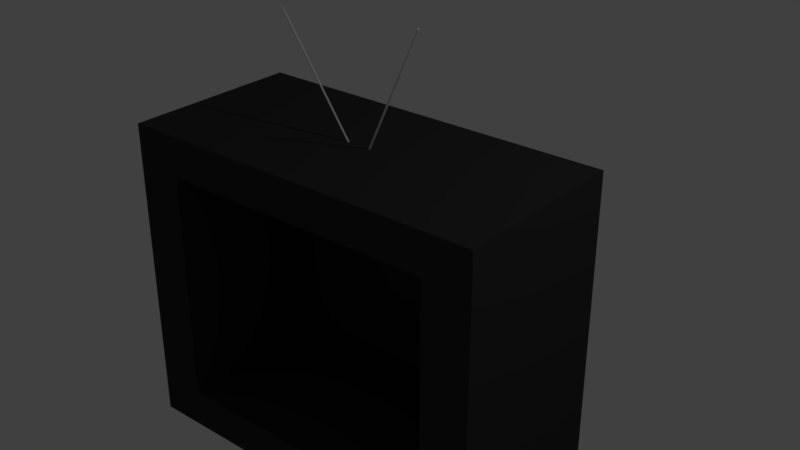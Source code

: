 # Source: TV.blend  (saved by Blender 2.78.0; exported with 4.5.12 LTS)
import bpy
from mathutils import Matrix  # noqa: F401  (used for matrix-valued properties, if any)

bpy.ops.wm.read_factory_settings(use_empty=True)
scene = bpy.context.scene
scene.name = 'Scene'

# ---- collections
col_collection_1 = bpy.data.collections.new('Collection 1'); scene.collection.children.link(col_collection_1)

# ---- materials (node trees are filled in below, after node groups)
mat_tv = bpy.data.materials.new('TV')
mat_tv.alpha_threshold = 0.0
mat_tv.diffuse_color = (0.06221, 0.05976, 0.05483, 1.0)
mat_tv.roughness = 0.5
mat_antenne = bpy.data.materials.new('antenne')
mat_antenne.alpha_threshold = 0.0
mat_antenne.diffuse_color = (0.3465, 0.3465, 0.3465, 1.0)
mat_antenne.roughness = 0.5

# ---- material node trees
mat_tv.use_nodes = True; mat_tv.node_tree.nodes.clear()
_N = mat_tv.node_tree.nodes; _L = mat_tv.node_tree.links
n0 = _N.new('ShaderNodeOutputMaterial'); n0.name = 'Material Output'; n0.location = (300, 300)
n1 = _N.new('ShaderNodeBsdfDiffuse'); n1.name = 'Diffuse BSDF'; n1.location = (10, 300)
n1.inputs[0].default_value = (0.03854, 0.03854, 0.03854, 1.0)
_L.new(n1.outputs[0], n0.inputs[0])
n0.is_active_output = True
mat_antenne.use_nodes = True; mat_antenne.node_tree.nodes.clear()
_N = mat_antenne.node_tree.nodes; _L = mat_antenne.node_tree.links
n0 = _N.new('ShaderNodeOutputMaterial'); n0.name = 'Material Output'; n0.location = (300, 300)
n1 = _N.new('ShaderNodeBsdfDiffuse'); n1.name = 'Diffuse BSDF'; n1.location = (10, 300)
_L.new(n1.outputs[0], n0.inputs[0])
n0.is_active_output = True

# ---- world
world_world = bpy.data.worlds.new('World'); scene.world = world_world
world_world.color = (0.05088, 0.05088, 0.05088)
world_world.use_sun_shadow = False
world_world.sun_shadow_jitter_overblur = 0.0
world_world.cycles.sampling_method = 'MANUAL'

# ---- lights
light_lamp = bpy.data.lights.new('Lamp', 'POINT')
light_lamp.transmission_factor = 0.0
light_lamp.cutoff_distance = 30.0
light_lamp.energy = 100.0
light_lamp.shadow_buffer_clip_start = 1.001
light_lamp.shadow_soft_size = 0.1
light_lamp.shadow_maximum_resolution = 0.006
light_lamp.use_absolute_resolution = True

# ---- meshes
me_cube_001 = bpy.data.meshes.new('Cube.001')
me_cube_001.from_pydata([(-1.0, -1.0, -1.0), (-1.0, -1.0, 1.0), (-1.0, 1.0, -1.0), (-1.0, 1.0, 1.0), (1.0, -1.0, -1.0), (1.0, -1.0, 1.0), (1.0, 1.0, -1.0), (1.0, 1.0, 1.0), (-1.0, 0.0, -1.0), (-1.0, -1.0, 0.0), (-1.0, 0.0, 1.0), (-1.0, 1.0, 0.0), (0.0, 1.0, -1.0), (0.0, 1.0, 1.0), (1.0, 1.0, 0.0), (1.0, 0.0, -1.0), (1.0, 0.0, 1.0), (1.0, -1.0, 0.0), (0.0, -1.0, -1.0), (0.0, -1.0, 1.0), (0.0, 0.0, 1.0), (0.0, 0.0, -1.0), (-0.7474, 0.3792, 0.0), (1.0, 0.0, 0.0), (-1.0, 0.0, 0.0), (-1.0, -0.5, -1.0), (-1.0, -1.0, 0.5), (-1.0, 0.5, 1.0), (-1.0, 1.0, -0.5), (-0.5, 1.0, -1.0), (0.5, 1.0, 1.0), (1.0, 1.0, -0.5), (1.0, 0.5, -1.0), (1.0, -0.5, 1.0), (1.0, -1.0, -0.5), (0.5, -1.0, -1.0), (-0.5, -1.0, 1.0), (-1.0, 0.5, -1.0), (-1.0, -1.0, -0.5), (-1.0, -0.5, 1.0), (-1.0, 1.0, 0.5), (0.5, 1.0, -1.0), (-0.5, 1.0, 1.0), (1.0, 1.0, 0.5), (1.0, -0.5, -1.0), (1.0, 0.5, 1.0), (1.0, -1.0, 0.5), (-0.5, -1.0, -1.0), (0.5, -1.0, 1.0), (0.0, -0.5, 1.0), (0.0, 0.5, 1.0), (0.5, 0.0, 1.0), (-0.5, 0.0, 1.0), (0.0, -0.5, -1.0), (0.0, 0.5, -1.0), (-0.5, 0.0, -1.0), (0.5, 0.0, -1.0), (-0.7474, -1.0, 0.0), (0.7474, -1.0, 0.0), (0.0, -1.0, -0.7474), (0.0, -1.0, 0.7474), (1.0, -0.5, 0.0), (1.0, 0.5, 0.0), (1.0, 0.0, -0.5), (1.0, 0.0, 0.5), (0.7529, 1.0, 0.0), (-0.7529, 1.0, 0.0), (0.0, 1.0, -0.7529), (0.0, 1.0, 0.7529), (-1.0, 0.5, 0.0), (-1.0, -0.5, 0.0), (-1.0, 0.0, -0.5), (-1.0, 0.0, 0.5), (-1.0, -0.5, 0.5), (-1.0, -0.5, -0.5), (-1.0, 0.5, -0.5), (-0.7529, 1.0, 0.7529), (-0.7529, 1.0, -0.7529), (0.7529, 1.0, -0.7529), (1.0, 0.5, 0.5), (1.0, 0.5, -0.5), (1.0, -0.5, -0.5), (0.7474, -1.0, 0.7474), (0.7474, -1.0, -0.7474), (-0.7474, -1.0, -0.7474), (0.5, 0.5, -1.0), (-0.5, 0.5, -1.0), (-0.5, -0.5, -1.0), (-0.5, 0.5, 1.0), (0.5, 0.5, 1.0), (0.5, -0.5, 1.0), (-0.5, -0.5, 1.0), (0.5, -0.5, -1.0), (-0.7474, -1.0, 0.7474), (1.0, -0.5, 0.5), (0.7529, 1.0, 0.7529), (-1.0, 0.5, 0.5), (0.7474, 0.3792, 0.0), (0.0, 0.3792, -0.7474), (0.0, 0.3792, 0.7474), (0.7474, 0.3792, 0.7474), (0.7474, 0.3792, -0.7474), (-0.7474, 0.3792, -0.7474), (-0.7474, 0.3792, 0.7474), (-0.7474, 0.9299, 0.0), (0.7474, 0.9299, 0.0), (0.0, 0.9299, -0.7474), (0.0, 0.9299, 0.7474), (0.7474, 0.9299, 0.7474), (0.7474, 0.9299, -0.7474), (-0.7474, 0.9299, -0.7474), (-0.7474, 0.9299, 0.7474), (0.0, 2.208, 0.0), (0.5347, 2.208, 0.0), (-0.5347, 2.208, 0.0), (0.0, 2.208, -0.5347), (0.0, 2.208, 0.5347), (-0.5347, 2.208, 0.5347), (-0.5347, 2.208, -0.5347), (0.5347, 2.208, -0.5347), (0.5347, 2.208, 0.5347), (-0.4617, 0.009728, 1.676), (-0.04607, 0.009728, 0.9583), (0.03878, 0.009728, 0.9459), (0.3413, 0.009728, 1.741), (0.03998, 0.008987, 0.9436), (0.3425, 0.008987, 1.739), (0.04099, 0.006879, 0.9417), (0.3435, 0.006879, 1.737), (0.04167, 0.003723, 0.9404), (0.3442, 0.003723, 1.735), (0.04191, 4.682e-08, 0.9399), (0.3445, 6.905e-08, 1.735), (0.04167, -0.003723, 0.9404), (0.3442, -0.003723, 1.735), (0.04099, -0.006878, 0.9417), (0.3435, -0.006878, 1.737), (0.03998, -0.008987, 0.9436), (0.3425, -0.008987, 1.739), (0.03878, -0.009728, 0.9459), (0.3413, -0.009728, 1.741), (0.03758, -0.008987, 0.9483), (0.3401, -0.008987, 1.743), (0.03657, -0.006878, 0.9502), (0.3391, -0.006878, 1.745), (0.03589, -0.003723, 0.9515), (0.3384, -0.003723, 1.746), (0.03565, 4.584e-08, 0.952), (0.3382, 6.807e-08, 1.747), (0.03589, 0.003723, 0.9515), (0.3384, 0.003723, 1.746), (0.03657, 0.006879, 0.9502), (0.3391, 0.006879, 1.745), (0.03758, 0.008987, 0.9483), (0.3401, 0.008987, 1.743), (-0.0438, 0.008987, 0.9584), (-0.4594, 0.008987, 1.676), (-0.04188, 0.006879, 0.9584), (-0.4575, 0.006879, 1.676), (-0.0406, 0.003723, 0.9584), (-0.4562, 0.003723, 1.676), (-0.04015, 4.208e-08, 0.9584), (-0.4558, 8.243e-08, 1.676), (-0.0406, -0.003723, 0.9584), (-0.4562, -0.003723, 1.676), (-0.04188, -0.006878, 0.9584), (-0.4575, -0.006878, 1.676), (-0.0438, -0.008987, 0.9584), (-0.4594, -0.008987, 1.676), (-0.04607, -0.009728, 0.9583), (-0.4617, -0.009728, 1.676), (-0.04833, -0.008987, 0.9582), (-0.4639, -0.008987, 1.676), (-0.05025, -0.006878, 0.9582), (-0.4659, -0.006878, 1.676), (-0.05154, -0.003723, 0.9582), (-0.4672, -0.003723, 1.676), (-0.05199, 4.4e-08, 0.9581), (-0.4676, 8.435e-08, 1.676), (-0.05154, 0.003723, 0.9582), (-0.4672, 0.003723, 1.676), (-0.05025, 0.006879, 0.9582), (-0.4659, 0.006879, 1.676), (-0.04833, 0.008987, 0.9582), (-0.4639, 0.008987, 1.676)], [], [(96, 27, 3, 40), (95, 30, 7, 43), (94, 33, 5, 46), (93, 36, 1, 26), (92, 44, 4, 35), (91, 39, 1, 36), (90, 49, 19, 48), (89, 50, 20, 51), (88, 27, 10, 52), (87, 53, 18, 47), (86, 54, 21, 55), (85, 32, 15, 56), (84, 57, 9, 38), (57, 84, 102, 22), (82, 48, 19, 60), (81, 61, 17, 34), (80, 62, 23, 63), (79, 45, 16, 64), (78, 65, 14, 31), (65, 78, 119, 113), (76, 42, 13, 68), (75, 69, 11, 28), (74, 70, 24, 71), (73, 39, 10, 72), (70, 73, 72, 24), (9, 26, 73, 70), (26, 1, 39, 73), (25, 74, 71, 8), (0, 38, 74, 25), (38, 9, 70, 74), (37, 75, 28, 2), (8, 71, 75, 37), (71, 24, 69, 75), (68, 95, 120, 116), (11, 40, 76, 66), (40, 3, 42, 76), (29, 77, 67, 12), (2, 28, 77, 29), (28, 11, 66, 77), (41, 78, 31, 6), (12, 67, 78, 41), (66, 76, 117, 114), (62, 79, 64, 23), (14, 43, 79, 62), (43, 7, 45, 79), (32, 80, 63, 15), (6, 31, 80, 32), (31, 14, 62, 80), (44, 81, 34, 4), (15, 63, 81, 44), (63, 23, 61, 81), (58, 82, 100, 97), (17, 46, 82, 58), (46, 5, 48, 82), (35, 83, 59, 18), (4, 34, 83, 35), (34, 17, 58, 83), (47, 84, 38, 0), (18, 59, 84, 47), (93, 57, 22, 103), (54, 85, 56, 21), (12, 41, 85, 54), (41, 6, 32, 85), (37, 86, 55, 8), (2, 29, 86, 37), (29, 12, 54, 86), (25, 87, 47, 0), (8, 55, 87, 25), (55, 21, 53, 87), (50, 88, 52, 20), (13, 42, 88, 50), (42, 3, 27, 88), (45, 89, 51, 16), (7, 30, 89, 45), (30, 13, 50, 89), (33, 90, 48, 5), (16, 51, 90, 33), (51, 20, 49, 90), (49, 91, 36, 19), (20, 52, 91, 49), (52, 10, 39, 91), (53, 92, 35, 18), (21, 56, 92, 53), (56, 15, 44, 92), (57, 93, 26, 9), (59, 83, 101, 98), (60, 19, 36, 93), (61, 94, 46, 17), (23, 64, 94, 61), (64, 16, 33, 94), (65, 95, 43, 14), (67, 77, 118, 115), (68, 13, 30, 95), (69, 96, 40, 11), (24, 72, 96, 69), (72, 10, 27, 96), (82, 60, 99, 100), (84, 59, 98, 102), (83, 58, 97, 101), (60, 93, 103, 99), (103, 22, 104, 111), (22, 102, 110, 104), (98, 101, 109, 106), (101, 97, 105, 109), (99, 103, 111, 107), (102, 98, 106, 110), (100, 99, 107, 108), (97, 100, 108, 105), (109, 105, 108, 107, 111, 104, 110, 106), (118, 114, 112, 115), (114, 117, 116, 112), (115, 112, 113, 119), (112, 116, 120, 113), (76, 68, 116, 117), (78, 67, 115, 119), (77, 66, 114, 118), (95, 65, 113, 120), (156, 121, 184, 182, 180, 178, 176, 174, 172, 170, 168, 166, 164, 162, 160, 158), (123, 124, 126, 125), (179, 180, 182, 181), (125, 126, 128, 127), (177, 178, 180, 179), (127, 128, 130, 129), (175, 176, 178, 177), (129, 130, 132, 131), (173, 174, 176, 175), (131, 132, 134, 133), (171, 172, 174, 173), (133, 134, 136, 135), (169, 170, 172, 171), (135, 136, 138, 137), (167, 168, 170, 169), (137, 138, 140, 139), (165, 166, 168, 167), (139, 140, 142, 141), (163, 164, 166, 165), (141, 142, 144, 143), (161, 162, 164, 163), (143, 144, 146, 145), (159, 160, 162, 161), (145, 146, 148, 147), (122, 155, 157, 159, 161, 163, 165, 167, 169, 171, 173, 175, 177, 179, 181, 183), (157, 158, 160, 159), (147, 148, 150, 149), (183, 184, 121, 122), (155, 156, 158, 157), (149, 150, 152, 151), (126, 124, 154, 152, 150, 148, 146, 144, 142, 140, 138, 136, 134, 132, 130, 128), (122, 121, 156, 155), (151, 152, 154, 153), (181, 182, 184, 183), (153, 154, 124, 123), (123, 125, 127, 129, 131, 133, 135, 137, 139, 141, 143, 145, 147, 149, 151, 153)])
me_cube_001.polygons.foreach_set('material_index', [0, 0, 0, 0, 0, 0, 0, 0, 0, 0, 0, 0, 0, 0, 0, 0, 0, 0, 0, 0, 0, 0, 0, 0, 0, 0, 0, 0, 0, 0, 0, 0, 0, 0, 0, 0, 0, 0, 0, 0, 0, 0, 0, 0, 0, 0, 0, 0, 0, 0, 0, 0, 0, 0, 0, 0, 0, 0, 0, 0, 0, 0, 0, 0, 0, 0, 0, 0, 0, 0, 0, 0, 0, 0, 0, 0, 0, 0, 0, 0, 0, 0, 0, 0, 0, 0, 0, 0, 0, 0, 0, 0, 0, 0, 0, 0, 0, 0, 0, 0, 0, 0, 0, 0, 0, 0, 0, 0, 0, 0, 0, 0, 0, 0, 0, 0, 0, 1, 1, 1, 1, 1, 1, 1, 1, 1, 1, 1, 1, 1, 1, 1, 1, 1, 1, 1, 1, 1, 1, 1, 1, 1, 1, 1, 1, 1, 1, 1, 1, 1, 1, 1, 1])
me_cube_001.materials.append(mat_tv)
me_cube_001.materials.append(mat_antenne)
me_cube_001.use_remesh_preserve_volume = False
me_cube_001.use_remesh_preserve_attributes = False
me_cube_001.use_mirror_vertex_groups = False
me_cube_001.update()

# ---- objects
ob_cube = bpy.data.objects.new('Cube', me_cube_001)
ob_lamp = bpy.data.objects.new('Lamp', light_lamp)

# ---- transforms, parenting, visibility, modifiers, constraints
ob_cube.location = (0.0, 0.0, 1.047)
ob_cube.scale = (1.2, 0.5735, 1.0)
ob_cube.lineart.crease_threshold = 0.0
ob_lamp.location = (4.076, 1.005, 5.904)
ob_lamp.rotation_euler = (0.6503, 0.05522, 1.866)
ob_lamp.lock_rotations_4d = False
ob_lamp.empty_display_type = 'ARROWS'
ob_lamp.color = (0.0, 0.0, 0.0, 0.0)
ob_lamp.lineart.crease_threshold = 0.0

# ---- collection membership
col_collection_1.objects.link(ob_cube)
col_collection_1.objects.link(ob_lamp)

# ---- scene / render settings (as saved in the file)
scene.frame_start = 1; scene.frame_end = 250; scene.frame_set(1)
scene.render.engine = 'CYCLES'
scene.render.resolution_percentage = 50
scene.render.dither_intensity = 0.0
scene.cycles.use_denoising = False
scene.cycles.samples = 128
scene.cycles.sampling_pattern = 'TABULATED_SOBOL'
scene.cycles.light_sampling_threshold = 0.0
scene.cycles.use_adaptive_sampling = False
scene.cycles.use_light_tree = False
scene.cycles.blur_glossy = 0.0
scene.cycles.sample_clamp_indirect = 0.0
scene.view_settings.view_transform = 'Standard'
bpy.context.view_layer.update()

# ---- added for rendering (the .blend has no active camera): camera
cam_auto = bpy.data.cameras.new('AutoCamera')
cam_auto.lens = 50.0
cam_auto.sensor_width = 36.0
cam_auto.clip_end = 1000.0
ob_auto_camera = bpy.data.objects.new('AutoCamera', cam_auto)
scene.collection.objects.link(ob_auto_camera)
ob_auto_camera.location = (3.78012, -4.18967, 4.44433)
ob_auto_camera.rotation_euler = (1.09748, -7.21219e-08, 0.694738)
scene.camera = ob_auto_camera
bpy.context.view_layer.update()
